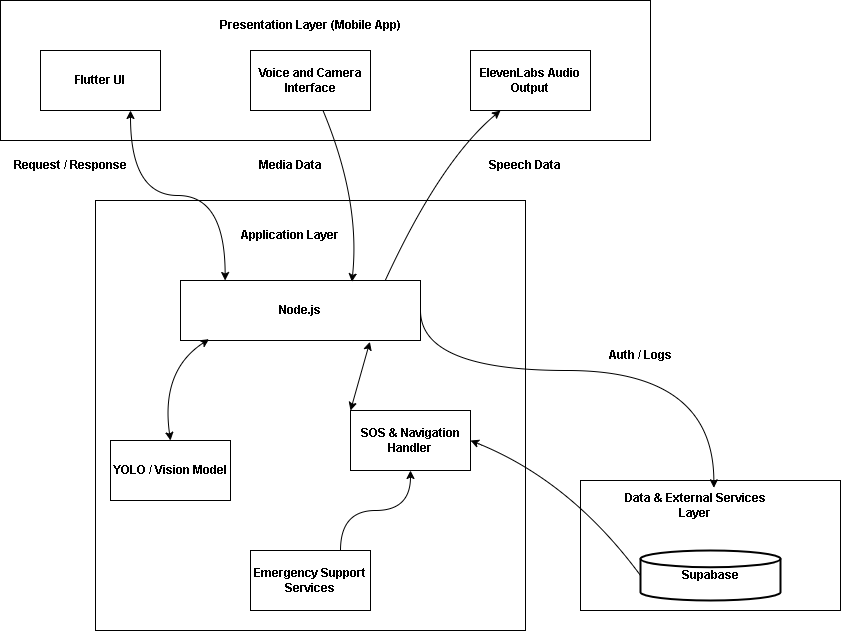

The diagram above was exported from draw.io. Its source (the exported page's mxGraphModel, read from the mxfile embedded in the PNG):
<mxGraphModel dx="1548" dy="1934" grid="1" gridSize="10" guides="1" tooltips="1" connect="1" arrows="1" fold="1" page="1" pageScale="1" pageWidth="850" pageHeight="1100" math="0" shadow="0">
  <root>
    <mxCell id="0" />
    <mxCell id="1" parent="0" />
    <mxCell id="mkS8s7FXOxKw2wv0QB1t-1" parent="1" style="rounded=0;whiteSpace=wrap;html=1;fontStyle=1" value="" vertex="1">
      <mxGeometry height="140" width="650" x="40" y="-10" as="geometry" />
    </mxCell>
    <mxCell id="mkS8s7FXOxKw2wv0QB1t-2" parent="1" style="rounded=0;whiteSpace=wrap;html=1;fontStyle=1" value="Flutter UI" vertex="1">
      <mxGeometry height="60" width="120" x="80" y="40" as="geometry" />
    </mxCell>
    <mxCell id="mkS8s7FXOxKw2wv0QB1t-3" parent="1" style="rounded=0;whiteSpace=wrap;html=1;fontStyle=1" value="Voice and Camera Interface" vertex="1">
      <mxGeometry height="60" width="120" x="290" y="40" as="geometry" />
    </mxCell>
    <mxCell id="mkS8s7FXOxKw2wv0QB1t-4" parent="1" style="rounded=0;whiteSpace=wrap;html=1;fontStyle=1" value="ElevenLabs Audio Output" vertex="1">
      <mxGeometry height="60" width="120" x="510" y="40" as="geometry" />
    </mxCell>
    <mxCell id="mkS8s7FXOxKw2wv0QB1t-5" parent="1" style="text;html=1;whiteSpace=wrap;strokeColor=none;fillColor=none;align=center;verticalAlign=middle;rounded=0;fontStyle=1" value="Presentation Layer (Mobile App)" vertex="1">
      <mxGeometry height="30" width="190" x="255" as="geometry" />
    </mxCell>
    <mxCell id="mkS8s7FXOxKw2wv0QB1t-8" parent="1" style="text;html=1;whiteSpace=wrap;strokeColor=none;fillColor=none;align=center;verticalAlign=middle;rounded=0;fontStyle=1" value="Request / Response" vertex="1">
      <mxGeometry height="30" width="140" x="40" y="140" as="geometry" />
    </mxCell>
    <mxCell id="mkS8s7FXOxKw2wv0QB1t-9" parent="1" style="text;html=1;whiteSpace=wrap;strokeColor=none;fillColor=none;align=center;verticalAlign=middle;rounded=0;fontStyle=1" value="Media Data" vertex="1">
      <mxGeometry height="30" width="100" x="280" y="140" as="geometry" />
    </mxCell>
    <mxCell id="mkS8s7FXOxKw2wv0QB1t-10" parent="1" style="text;html=1;whiteSpace=wrap;strokeColor=none;fillColor=none;align=center;verticalAlign=middle;rounded=0;fontStyle=1" value="Speech Data" vertex="1">
      <mxGeometry height="30" width="90" x="520" y="140" as="geometry" />
    </mxCell>
    <mxCell id="mkS8s7FXOxKw2wv0QB1t-11" parent="1" style="whiteSpace=wrap;html=1;aspect=fixed;fontStyle=1" value="" vertex="1">
      <mxGeometry height="430" width="430" x="135" y="190" as="geometry" />
    </mxCell>
    <mxCell id="mkS8s7FXOxKw2wv0QB1t-12" parent="1" style="text;html=1;whiteSpace=wrap;strokeColor=none;fillColor=none;align=center;verticalAlign=middle;rounded=0;fontStyle=1" value="Application Layer" vertex="1">
      <mxGeometry height="30" width="150" x="255" y="210" as="geometry" />
    </mxCell>
    <mxCell id="mkS8s7FXOxKw2wv0QB1t-13" parent="1" style="rounded=0;whiteSpace=wrap;html=1;fontStyle=1" value="Node.js" vertex="1">
      <mxGeometry height="60" width="240" x="220" y="270" as="geometry" />
    </mxCell>
    <mxCell id="mkS8s7FXOxKw2wv0QB1t-14" parent="1" style="rounded=0;whiteSpace=wrap;html=1;fontStyle=1" value="YOLO / Vision Model" vertex="1">
      <mxGeometry height="60" width="120" x="150" y="430" as="geometry" />
    </mxCell>
    <mxCell id="mkS8s7FXOxKw2wv0QB1t-15" parent="1" style="rounded=0;whiteSpace=wrap;html=1;fontStyle=1" value="SOS &amp;amp; Navigation Handler" vertex="1">
      <mxGeometry height="60" width="120" x="390" y="400" as="geometry" />
    </mxCell>
    <mxCell id="mkS8s7FXOxKw2wv0QB1t-16" parent="1" style="rounded=0;whiteSpace=wrap;html=1;fontStyle=1" value="" vertex="1">
      <mxGeometry height="130" width="260" x="620" y="470" as="geometry" />
    </mxCell>
    <mxCell id="mkS8s7FXOxKw2wv0QB1t-17" parent="1" style="text;html=1;whiteSpace=wrap;strokeColor=none;fillColor=none;align=center;verticalAlign=middle;rounded=0;fontStyle=1" value="Data &amp;amp; External Services Layer" vertex="1">
      <mxGeometry height="30" width="170" x="650" y="480" as="geometry" />
    </mxCell>
    <mxCell id="mkS8s7FXOxKw2wv0QB1t-19" parent="1" style="strokeWidth=2;html=1;shape=mxgraph.flowchart.database;whiteSpace=wrap;fontStyle=1" value="Supabase" vertex="1">
      <mxGeometry height="50" width="140" x="680" y="540" as="geometry" />
    </mxCell>
    <mxCell id="NV-ooWskmnij7avV7-DJ-7" edge="1" parent="1" source="mkS8s7FXOxKw2wv0QB1t-20" style="edgeStyle=orthogonalEdgeStyle;rounded=0;orthogonalLoop=1;jettySize=auto;html=1;exitX=0.75;exitY=0;exitDx=0;exitDy=0;entryX=0.5;entryY=1;entryDx=0;entryDy=0;curved=1;fontStyle=1" target="mkS8s7FXOxKw2wv0QB1t-15">
      <mxGeometry relative="1" as="geometry" />
    </mxCell>
    <mxCell id="mkS8s7FXOxKw2wv0QB1t-20" parent="1" style="rounded=0;whiteSpace=wrap;html=1;fontStyle=1" value="Emergency Support Services" vertex="1">
      <mxGeometry height="60" width="120" x="290" y="540" as="geometry" />
    </mxCell>
    <mxCell id="mkS8s7FXOxKw2wv0QB1t-21" edge="1" parent="1" source="mkS8s7FXOxKw2wv0QB1t-2" style="edgeStyle=orthogonalEdgeStyle;rounded=0;orthogonalLoop=1;jettySize=auto;html=1;exitX=0.75;exitY=1;exitDx=0;exitDy=0;entryX=0.186;entryY=0;entryDx=0;entryDy=0;entryPerimeter=0;startArrow=classic;startFill=1;curved=1;fontStyle=1" target="mkS8s7FXOxKw2wv0QB1t-13">
      <mxGeometry relative="1" as="geometry" />
    </mxCell>
    <mxCell id="mkS8s7FXOxKw2wv0QB1t-24" edge="1" parent="1" source="mkS8s7FXOxKw2wv0QB1t-3" style="endArrow=classic;html=1;rounded=0;entryX=0.714;entryY=0.022;entryDx=0;entryDy=0;entryPerimeter=0;fontStyle=1;curved=1;" target="mkS8s7FXOxKw2wv0QB1t-13" value="">
      <mxGeometry height="50" relative="1" width="50" as="geometry">
        <Array as="points">
          <mxPoint x="400" y="190" />
        </Array>
        <mxPoint x="389" y="110" as="sourcePoint" />
        <mxPoint x="400" y="110" as="targetPoint" />
      </mxGeometry>
    </mxCell>
    <mxCell id="mkS8s7FXOxKw2wv0QB1t-25" edge="1" parent="1" source="mkS8s7FXOxKw2wv0QB1t-13" style="endArrow=classic;html=1;rounded=0;entryX=0.25;entryY=1;entryDx=0;entryDy=0;exitX=0.853;exitY=0;exitDx=0;exitDy=0;exitPerimeter=0;fontStyle=1;curved=1;" target="mkS8s7FXOxKw2wv0QB1t-4" value="">
      <mxGeometry height="50" relative="1" width="50" as="geometry">
        <Array as="points">
          <mxPoint x="480" y="150" />
        </Array>
        <mxPoint x="350" y="160" as="sourcePoint" />
        <mxPoint x="400" y="110" as="targetPoint" />
      </mxGeometry>
    </mxCell>
    <mxCell id="mkS8s7FXOxKw2wv0QB1t-26" edge="1" parent="1" source="mkS8s7FXOxKw2wv0QB1t-14" style="endArrow=classic;html=1;rounded=0;entryX=0.119;entryY=0.978;entryDx=0;entryDy=0;entryPerimeter=0;startArrow=classic;startFill=1;fontStyle=1;exitX=0.5;exitY=0;exitDx=0;exitDy=0;curved=1;" target="mkS8s7FXOxKw2wv0QB1t-13" value="">
      <mxGeometry height="50" relative="1" width="50" as="geometry">
        <Array as="points">
          <mxPoint x="200" y="360" />
        </Array>
        <mxPoint x="240" y="400" as="sourcePoint" />
        <mxPoint x="400" y="270" as="targetPoint" />
      </mxGeometry>
    </mxCell>
    <mxCell id="mkS8s7FXOxKw2wv0QB1t-27" edge="1" parent="1" source="mkS8s7FXOxKw2wv0QB1t-15" style="endArrow=classic;html=1;rounded=0;entryX=0.789;entryY=1.022;entryDx=0;entryDy=0;entryPerimeter=0;startArrow=classic;startFill=1;exitX=0;exitY=0;exitDx=0;exitDy=0;fontStyle=1" target="mkS8s7FXOxKw2wv0QB1t-13" value="">
      <mxGeometry height="50" relative="1" width="50" as="geometry">
        <mxPoint x="410" y="441" as="sourcePoint" />
        <mxPoint x="419" y="370" as="targetPoint" />
      </mxGeometry>
    </mxCell>
    <mxCell id="NV-ooWskmnij7avV7-DJ-6" edge="1" parent="1" source="mkS8s7FXOxKw2wv0QB1t-19" style="endArrow=classic;html=1;rounded=0;exitX=0;exitY=0.5;exitDx=0;exitDy=0;exitPerimeter=0;entryX=1;entryY=0.5;entryDx=0;entryDy=0;endFill=1;curved=1;fontStyle=1" target="mkS8s7FXOxKw2wv0QB1t-15" value="">
      <mxGeometry height="50" relative="1" width="50" as="geometry">
        <Array as="points">
          <mxPoint x="610" y="470" />
        </Array>
        <mxPoint x="420" y="380" as="sourcePoint" />
        <mxPoint x="470" y="330" as="targetPoint" />
      </mxGeometry>
    </mxCell>
    <mxCell id="NV-ooWskmnij7avV7-DJ-8" edge="1" parent="1" source="mkS8s7FXOxKw2wv0QB1t-13" style="edgeStyle=orthogonalEdgeStyle;rounded=0;orthogonalLoop=1;jettySize=auto;html=1;exitX=1;exitY=0.5;exitDx=0;exitDy=0;entryX=0.608;entryY=-0.089;entryDx=0;entryDy=0;entryPerimeter=0;curved=1;fontStyle=1" target="mkS8s7FXOxKw2wv0QB1t-17">
      <mxGeometry relative="1" as="geometry">
        <Array as="points">
          <mxPoint x="460" y="360" />
          <mxPoint x="753" y="360" />
        </Array>
      </mxGeometry>
    </mxCell>
    <mxCell id="NV-ooWskmnij7avV7-DJ-10" parent="1" style="text;html=1;whiteSpace=wrap;strokeColor=none;fillColor=none;align=center;verticalAlign=middle;rounded=0;fontStyle=1" value="Auth / Logs" vertex="1">
      <mxGeometry height="30" width="100" x="630" y="330" as="geometry" />
    </mxCell>
  </root>
</mxGraphModel>